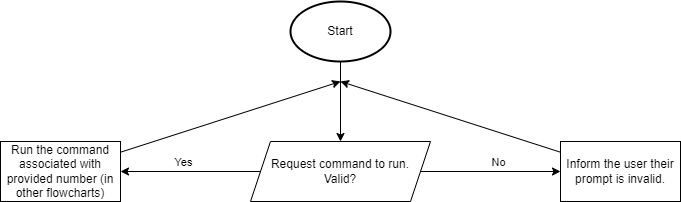

The diagram above was exported from draw.io. Its source (the exported page's mxGraphModel, read from the mxfile embedded in the PNG):
<mxGraphModel dx="1130" dy="779" grid="1" gridSize="10" guides="1" tooltips="1" connect="1" arrows="1" fold="1" page="1" pageScale="1" pageWidth="827" pageHeight="1169" math="0" shadow="0">
  <root>
    <mxCell id="0" />
    <mxCell id="1" parent="0" />
    <mxCell id="3" style="edgeStyle=none;html=1;" edge="1" parent="1" source="2" target="5">
      <mxGeometry relative="1" as="geometry">
        <mxPoint x="400" y="130" as="targetPoint" />
      </mxGeometry>
    </mxCell>
    <mxCell id="2" value="Start" style="strokeWidth=2;html=1;shape=mxgraph.flowchart.start_1;whiteSpace=wrap;" vertex="1" parent="1">
      <mxGeometry x="350" y="10" width="100" height="60" as="geometry" />
    </mxCell>
    <mxCell id="6" style="edgeStyle=none;html=1;" edge="1" parent="1" source="5" target="8">
      <mxGeometry relative="1" as="geometry">
        <mxPoint x="220" y="150" as="targetPoint" />
      </mxGeometry>
    </mxCell>
    <mxCell id="7" value="Yes" style="edgeLabel;html=1;align=center;verticalAlign=middle;resizable=0;points=[];" vertex="1" connectable="0" parent="6">
      <mxGeometry x="0.38" relative="1" as="geometry">
        <mxPoint x="19" y="-10" as="offset" />
      </mxGeometry>
    </mxCell>
    <mxCell id="12" style="edgeStyle=none;html=1;entryX=0;entryY=0.5;entryDx=0;entryDy=0;" edge="1" parent="1" source="5" target="14">
      <mxGeometry relative="1" as="geometry">
        <mxPoint x="590" y="150" as="targetPoint" />
      </mxGeometry>
    </mxCell>
    <mxCell id="13" value="No" style="edgeLabel;html=1;align=center;verticalAlign=middle;resizable=0;points=[];" vertex="1" connectable="0" parent="12">
      <mxGeometry x="0.2545" relative="1" as="geometry">
        <mxPoint x="-11" y="-10" as="offset" />
      </mxGeometry>
    </mxCell>
    <mxCell id="5" value="Request command to run.&lt;br&gt;Valid?" style="shape=parallelogram;perimeter=parallelogramPerimeter;whiteSpace=wrap;html=1;fixedSize=1;" vertex="1" parent="1">
      <mxGeometry x="310" y="150" width="180" height="60" as="geometry" />
    </mxCell>
    <mxCell id="11" style="edgeStyle=none;html=1;" edge="1" parent="1" source="8">
      <mxGeometry relative="1" as="geometry">
        <mxPoint x="400" y="90" as="targetPoint" />
      </mxGeometry>
    </mxCell>
    <mxCell id="8" value="Run the command associated with provided number (in other flowcharts)" style="rounded=0;whiteSpace=wrap;html=1;" vertex="1" parent="1">
      <mxGeometry x="60" y="150" width="120" height="60" as="geometry" />
    </mxCell>
    <mxCell id="16" style="edgeStyle=none;html=1;" edge="1" parent="1" source="14">
      <mxGeometry relative="1" as="geometry">
        <mxPoint x="400" y="90" as="targetPoint" />
      </mxGeometry>
    </mxCell>
    <mxCell id="14" value="Inform the user their prompt is invalid." style="rounded=0;whiteSpace=wrap;html=1;" vertex="1" parent="1">
      <mxGeometry x="620" y="150" width="120" height="60" as="geometry" />
    </mxCell>
  </root>
</mxGraphModel>